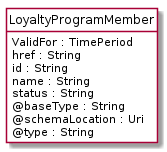

The diagram above was rendered by PlantUML. Its source (embedded in the PNG):
@startuml
hide circle
hide methods
hide stereotype
show <<Enumeration>> stereotype
skinparam class {
   BackgroundColor<<Enumeration>> #E6F5F7
   BackgroundColor<<Ref>> #FFFFE0
   BackgroundColor<<Pivot>> #FFFFFFF
   BackgroundColor<<SimpleType>> #E2F0DA
   BackgroundColor #FCF2E3
}

class LoyaltyProgramMember <<Pivot>> {
    ValidFor : TimePeriod
    href : String
    id : String
    name : String
    status : String
    @baseType : String
    @schemaLocation : Uri
    @type : String
}


@enduml